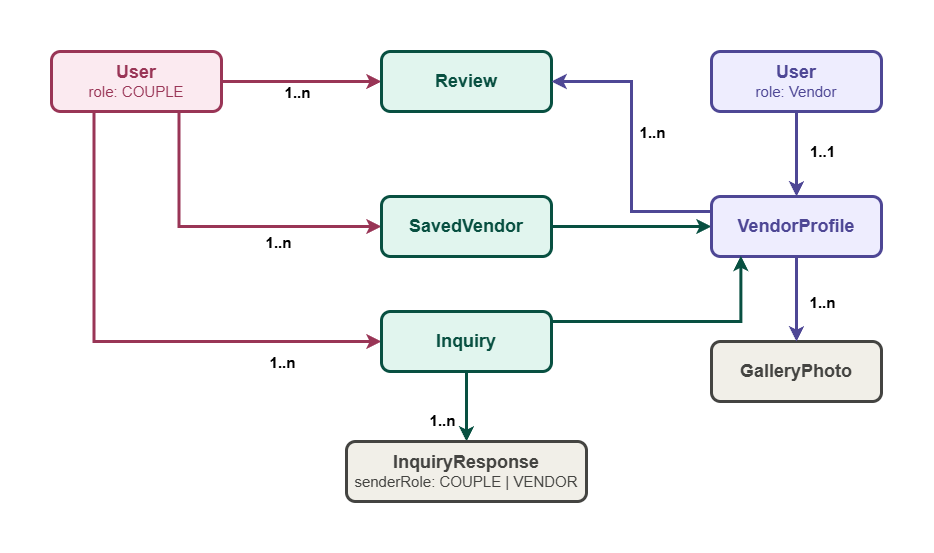

The diagram above was exported from draw.io. Its source (the exported page's mxGraphModel, read from the mxfile embedded in the PNG):
<mxGraphModel dx="1761" dy="531" grid="1" gridSize="10" guides="1" tooltips="1" connect="1" arrows="1" fold="1" page="1" pageScale="1" pageWidth="850" pageHeight="1100" math="0" shadow="0">
  <root>
    <mxCell id="0" />
    <mxCell id="1" parent="0" />
    <mxCell id="E-xqV2R4QqnTOdIogLn7-31" edge="1" parent="1" source="E-xqV2R4QqnTOdIogLn7-1" style="edgeStyle=orthogonalEdgeStyle;rounded=0;orthogonalLoop=1;jettySize=auto;html=1;exitX=1;exitY=0.5;exitDx=0;exitDy=0;strokeColor=#993556;strokeWidth=3;" target="E-xqV2R4QqnTOdIogLn7-11">
      <mxGeometry relative="1" as="geometry">
        <Array as="points">
          <mxPoint x="280" y="130" />
          <mxPoint x="280" y="130" />
        </Array>
      </mxGeometry>
    </mxCell>
    <mxCell id="E-xqV2R4QqnTOdIogLn7-32" connectable="0" parent="E-xqV2R4QqnTOdIogLn7-31" style="edgeLabel;html=1;align=center;verticalAlign=middle;resizable=0;points=[];fontStyle=1" value="&lt;font style=&quot;font-size: 15px;&quot;&gt;1..n&lt;/font&gt;" vertex="1">
      <mxGeometry relative="1" x="-0.0664" as="geometry">
        <mxPoint x="1" y="10" as="offset" />
      </mxGeometry>
    </mxCell>
    <mxCell id="E-xqV2R4QqnTOdIogLn7-47" edge="1" parent="1" source="E-xqV2R4QqnTOdIogLn7-1" style="edgeStyle=orthogonalEdgeStyle;rounded=0;orthogonalLoop=1;jettySize=auto;html=1;exitX=0.75;exitY=1;exitDx=0;exitDy=0;entryX=0;entryY=0.5;entryDx=0;entryDy=0;strokeWidth=3;strokeColor=#993556;" target="E-xqV2R4QqnTOdIogLn7-6">
      <mxGeometry relative="1" as="geometry">
        <Array as="points">
          <mxPoint x="117" y="275" />
        </Array>
      </mxGeometry>
    </mxCell>
    <mxCell id="E-xqV2R4QqnTOdIogLn7-50" connectable="0" parent="E-xqV2R4QqnTOdIogLn7-47" style="edgeLabel;html=1;align=center;verticalAlign=middle;resizable=0;points=[];" value="&lt;b&gt;&lt;font style=&quot;font-size: 15px;&quot;&gt;1..n&lt;/font&gt;&lt;/b&gt;" vertex="1">
      <mxGeometry relative="1" x="0.3515" y="2" as="geometry">
        <mxPoint y="17" as="offset" />
      </mxGeometry>
    </mxCell>
    <mxCell id="E-xqV2R4QqnTOdIogLn7-48" edge="1" parent="1" source="E-xqV2R4QqnTOdIogLn7-1" style="edgeStyle=orthogonalEdgeStyle;rounded=0;orthogonalLoop=1;jettySize=auto;html=1;exitX=0.25;exitY=1;exitDx=0;exitDy=0;entryX=0;entryY=0.5;entryDx=0;entryDy=0;strokeWidth=3;strokeColor=#993556;" target="E-xqV2R4QqnTOdIogLn7-3">
      <mxGeometry relative="1" as="geometry" />
    </mxCell>
    <mxCell id="E-xqV2R4QqnTOdIogLn7-49" connectable="0" parent="E-xqV2R4QqnTOdIogLn7-48" style="edgeLabel;html=1;align=center;verticalAlign=middle;resizable=0;points=[];" value="&lt;b&gt;&lt;font style=&quot;font-size: 15px;&quot;&gt;1..n&lt;/font&gt;&lt;/b&gt;" vertex="1">
      <mxGeometry relative="1" x="0.5976" y="3" as="geometry">
        <mxPoint x="5" y="23" as="offset" />
      </mxGeometry>
    </mxCell>
    <mxCell id="E-xqV2R4QqnTOdIogLn7-1" parent="1" style="rounded=1;whiteSpace=wrap;html=1;fillColor=#FBEAF0;strokeColor=#993556;strokeWidth=3;fontColor=#993556;fontStyle=1;fontSize=15;" value="&lt;font style=&quot;font-size: 18px;&quot;&gt;User&lt;/font&gt;&lt;br&gt;&lt;span style=&quot;font-weight: normal;&quot;&gt;role: COUPLE&lt;/span&gt;" vertex="1">
      <mxGeometry height="60" width="170" x="-10" y="100" as="geometry" />
    </mxCell>
    <mxCell id="E-xqV2R4QqnTOdIogLn7-37" edge="1" parent="1" source="E-xqV2R4QqnTOdIogLn7-3" style="edgeStyle=orthogonalEdgeStyle;rounded=0;orthogonalLoop=1;jettySize=auto;html=1;exitX=0.5;exitY=1;exitDx=0;exitDy=0;strokeWidth=3;strokeColor=#085041;" target="E-xqV2R4QqnTOdIogLn7-29">
      <mxGeometry relative="1" as="geometry" />
    </mxCell>
    <mxCell id="E-xqV2R4QqnTOdIogLn7-38" connectable="0" parent="E-xqV2R4QqnTOdIogLn7-37" style="edgeLabel;html=1;align=center;verticalAlign=middle;resizable=0;points=[];" value="&lt;b&gt;&lt;font style=&quot;font-size: 15px;&quot;&gt;1..n&lt;/font&gt;&lt;/b&gt;" vertex="1">
      <mxGeometry relative="1" x="-0.4157" y="4" as="geometry">
        <mxPoint x="-29" y="28" as="offset" />
      </mxGeometry>
    </mxCell>
    <mxCell id="E-xqV2R4QqnTOdIogLn7-3" parent="1" style="rounded=1;whiteSpace=wrap;html=1;fillColor=#E1F5EE;strokeColor=#085041;strokeWidth=3;fontStyle=1;fontSize=15;fontColor=#085041;" value="&lt;font&gt;&lt;span style=&quot;font-size: 18px;&quot;&gt;Inquiry&lt;/span&gt;&lt;/font&gt;" vertex="1">
      <mxGeometry height="60" width="170" x="320" y="360" as="geometry" />
    </mxCell>
    <mxCell id="E-xqV2R4QqnTOdIogLn7-53" edge="1" parent="1" source="E-xqV2R4QqnTOdIogLn7-6" style="edgeStyle=orthogonalEdgeStyle;rounded=0;orthogonalLoop=1;jettySize=auto;html=1;exitX=1;exitY=0.5;exitDx=0;exitDy=0;entryX=0;entryY=0.5;entryDx=0;entryDy=0;strokeColor=#085041;strokeWidth=3;" target="E-xqV2R4QqnTOdIogLn7-20">
      <mxGeometry relative="1" as="geometry" />
    </mxCell>
    <mxCell id="E-xqV2R4QqnTOdIogLn7-6" parent="1" style="rounded=1;whiteSpace=wrap;html=1;fillColor=#E1F5EE;strokeColor=#085041;strokeWidth=3;fontStyle=1;fontSize=15;fontColor=#085041;" value="&lt;font&gt;&lt;span style=&quot;font-size: 18px;&quot;&gt;SavedVendor&lt;/span&gt;&lt;/font&gt;" vertex="1">
      <mxGeometry height="60" width="170" x="320" y="245" as="geometry" />
    </mxCell>
    <mxCell id="E-xqV2R4QqnTOdIogLn7-11" parent="1" style="rounded=1;whiteSpace=wrap;html=1;fillColor=#E1F5EE;strokeColor=#085041;strokeWidth=3;fontStyle=1;fontSize=15;fontColor=#085041;" value="&lt;font&gt;&lt;span style=&quot;font-size: 18px;&quot;&gt;Review&lt;/span&gt;&lt;/font&gt;" vertex="1">
      <mxGeometry height="60" width="170" x="320" y="100" as="geometry" />
    </mxCell>
    <mxCell id="E-xqV2R4QqnTOdIogLn7-41" edge="1" parent="1" source="E-xqV2R4QqnTOdIogLn7-16" style="edgeStyle=orthogonalEdgeStyle;rounded=0;orthogonalLoop=1;jettySize=auto;html=1;exitX=0.5;exitY=1;exitDx=0;exitDy=0;entryX=0.5;entryY=0;entryDx=0;entryDy=0;strokeWidth=3;strokeColor=#4E4795;" target="E-xqV2R4QqnTOdIogLn7-20">
      <mxGeometry relative="1" as="geometry" />
    </mxCell>
    <mxCell id="E-xqV2R4QqnTOdIogLn7-57" connectable="0" parent="E-xqV2R4QqnTOdIogLn7-41" style="edgeLabel;html=1;align=center;verticalAlign=middle;resizable=0;points=[];" value="&lt;font style=&quot;font-size: 15px;&quot;&gt;&lt;b&gt;1..1&lt;/b&gt;&lt;/font&gt;" vertex="1">
      <mxGeometry relative="1" x="-0.1054" y="4" as="geometry">
        <mxPoint x="21" y="2" as="offset" />
      </mxGeometry>
    </mxCell>
    <mxCell id="E-xqV2R4QqnTOdIogLn7-16" parent="1" style="rounded=1;whiteSpace=wrap;html=1;fillColor=#EEEDFE;strokeColor=#4E4795;strokeWidth=3;fontStyle=1;fontSize=15;fontColor=#4E4795;" value="&lt;font style=&quot;font-size: 18px;&quot;&gt;User&lt;/font&gt;&lt;br&gt;&lt;span style=&quot;font-weight: normal;&quot;&gt;role: Vendor&lt;/span&gt;" vertex="1">
      <mxGeometry height="60" width="170" x="650" y="100" as="geometry" />
    </mxCell>
    <mxCell id="E-xqV2R4QqnTOdIogLn7-18" parent="1" style="rounded=1;whiteSpace=wrap;html=1;fillColor=#F1EFE8;strokeColor=#444441;strokeWidth=3;fontStyle=1;fontSize=15;fontColor=#444441;" value="&lt;span style=&quot;font-size: 18px;&quot;&gt;GalleryPhoto&lt;/span&gt;" vertex="1">
      <mxGeometry height="60" width="170" x="650" y="390" as="geometry" />
    </mxCell>
    <mxCell id="E-xqV2R4QqnTOdIogLn7-40" edge="1" parent="1" source="E-xqV2R4QqnTOdIogLn7-20" style="edgeStyle=orthogonalEdgeStyle;rounded=0;orthogonalLoop=1;jettySize=auto;html=1;exitX=0;exitY=0.25;exitDx=0;exitDy=0;entryX=1;entryY=0.5;entryDx=0;entryDy=0;strokeWidth=3;strokeColor=#4E4795;" target="E-xqV2R4QqnTOdIogLn7-11">
      <mxGeometry relative="1" as="geometry" />
    </mxCell>
    <mxCell id="E-xqV2R4QqnTOdIogLn7-56" connectable="0" parent="E-xqV2R4QqnTOdIogLn7-40" style="edgeLabel;html=1;align=center;verticalAlign=middle;resizable=0;points=[];" value="&lt;font style=&quot;font-size: 15px;&quot;&gt;&lt;b&gt;1..n&lt;/b&gt;&lt;/font&gt;" vertex="1">
      <mxGeometry relative="1" x="0.1496" y="4" as="geometry">
        <mxPoint x="24" y="7" as="offset" />
      </mxGeometry>
    </mxCell>
    <mxCell id="E-xqV2R4QqnTOdIogLn7-54" edge="1" parent="1" source="E-xqV2R4QqnTOdIogLn7-20" style="edgeStyle=orthogonalEdgeStyle;rounded=0;orthogonalLoop=1;jettySize=auto;html=1;exitX=0.5;exitY=1;exitDx=0;exitDy=0;entryX=0.5;entryY=0;entryDx=0;entryDy=0;strokeColor=#4E4795;strokeWidth=3;" target="E-xqV2R4QqnTOdIogLn7-18">
      <mxGeometry relative="1" as="geometry" />
    </mxCell>
    <mxCell id="E-xqV2R4QqnTOdIogLn7-55" connectable="0" parent="E-xqV2R4QqnTOdIogLn7-54" style="edgeLabel;html=1;align=center;verticalAlign=middle;resizable=0;points=[];" value="&lt;b&gt;&lt;font style=&quot;font-size: 15px;&quot;&gt;1..n&lt;/font&gt;&lt;/b&gt;" vertex="1">
      <mxGeometry relative="1" x="-0.1954" y="2" as="geometry">
        <mxPoint x="23" y="11" as="offset" />
      </mxGeometry>
    </mxCell>
    <mxCell id="E-xqV2R4QqnTOdIogLn7-20" parent="1" style="rounded=1;whiteSpace=wrap;html=1;fillColor=#EEEDFE;strokeColor=#4E4795;strokeWidth=3;fontStyle=1;fontSize=15;fontColor=#4E4795;" value="&lt;span style=&quot;font-size: 18px;&quot;&gt;VendorProfile&lt;/span&gt;" vertex="1">
      <mxGeometry height="60" width="170" x="650" y="245" as="geometry" />
    </mxCell>
    <mxCell id="E-xqV2R4QqnTOdIogLn7-29" parent="1" style="rounded=1;whiteSpace=wrap;html=1;fillColor=#F1EFE8;strokeColor=#444441;strokeWidth=3;fontStyle=1;fontSize=15;fontColor=#444441;" value="&lt;div&gt;&lt;span style=&quot;font-size: 18px;&quot;&gt;InquiryResponse&lt;/span&gt;&lt;/div&gt;&lt;div&gt;&lt;font style=&quot;font-weight: normal;&quot;&gt;senderRole: COUPLE | VENDOR&lt;/font&gt;&lt;/div&gt;" vertex="1">
      <mxGeometry height="60" width="240" x="285" y="490" as="geometry" />
    </mxCell>
    <mxCell id="E-xqV2R4QqnTOdIogLn7-58" edge="1" parent="1" source="E-xqV2R4QqnTOdIogLn7-3" style="edgeStyle=orthogonalEdgeStyle;rounded=0;orthogonalLoop=1;jettySize=auto;html=1;exitX=1;exitY=0.5;exitDx=0;exitDy=0;entryX=0.173;entryY=0.988;entryDx=0;entryDy=0;entryPerimeter=0;strokeColor=#085041;strokeWidth=3;" target="E-xqV2R4QqnTOdIogLn7-20">
      <mxGeometry relative="1" as="geometry">
        <Array as="points">
          <mxPoint x="490" y="370" />
          <mxPoint x="679" y="370" />
        </Array>
      </mxGeometry>
    </mxCell>
  </root>
</mxGraphModel>